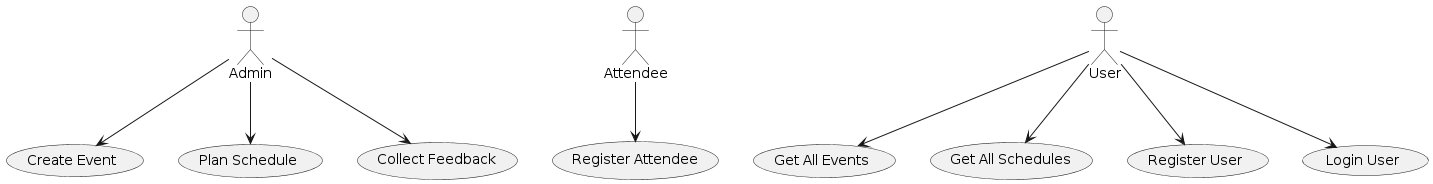

The diagram above was rendered by PlantUML. Its source (embedded in the PNG):
@startuml
actor Admin
actor Attendee
actor User

usecase "Create Event" as UC_CreateEvent
usecase "Register Attendee" as UC_RegisterAttendee
usecase "Plan Schedule" as UC_PlanSchedule
usecase "Collect Feedback" as UC_CollectFeedback
usecase "Get All Events" as UC_GetAllEvents
usecase "Get All Schedules" as UC_GetAllSchedules
usecase "Register User" as UC_RegisterUser
usecase "Login User" as UC_LoginUser

Admin --> UC_CreateEvent
Admin --> UC_PlanSchedule
Admin --> UC_CollectFeedback

Attendee --> UC_RegisterAttendee

User --> UC_GetAllEvents
User --> UC_GetAllSchedules
User --> UC_RegisterUser
User --> UC_LoginUser
@enduml